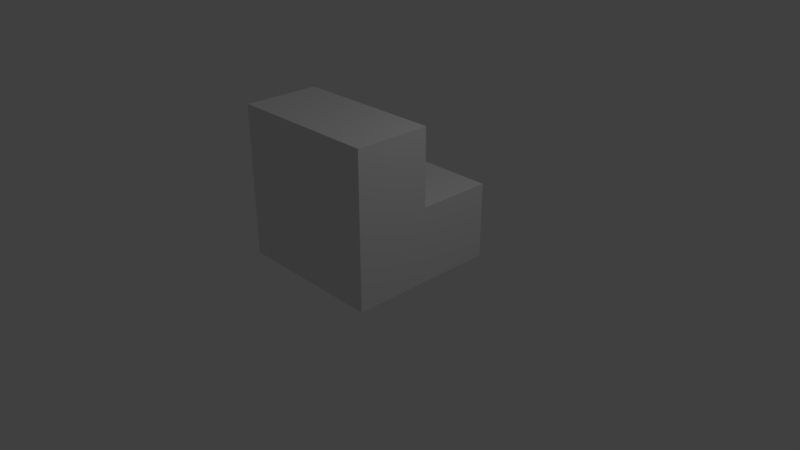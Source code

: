 # Source: WallTop_1.blend  (saved by Blender 2.79.0; exported with 4.5.12 LTS)
import bpy
from mathutils import Matrix  # noqa: F401  (used for matrix-valued properties, if any)

bpy.ops.wm.read_factory_settings(use_empty=True)
scene = bpy.context.scene
scene.name = 'Scene'

# ---- collections
col_collection_1 = bpy.data.collections.new('Collection 1'); scene.collection.children.link(col_collection_1)

# ---- materials (node trees are filled in below, after node groups)
mat_material = bpy.data.materials.new('Material')
mat_material.alpha_threshold = 0.0
mat_material.use_transparent_shadow = False
mat_material.roughness = 0.5
mat_material.line_color = (0.0, 0.0, 0.0, 1.0)

# ---- material node trees

# ---- world
world_world = bpy.data.worlds.new('World'); scene.world = world_world
world_world.color = (0.05088, 0.05088, 0.05088)
world_world.use_sun_shadow = False
world_world.sun_shadow_jitter_overblur = 0.0
world_world.cycles.sampling_method = 'MANUAL'

# ---- cameras
cam_camera = bpy.data.cameras.new('Camera')
cam_camera.clip_end = 100.0
cam_camera.lens = 35.0
cam_camera.sensor_width = 32.0
cam_camera.sensor_height = 18.0
cam_camera.ortho_scale = 7.314
cam_camera.dof.focus_distance = 0.0
cam_camera.dof.aperture_fstop = 128.0

# ---- lights
light_lamp = bpy.data.lights.new('Lamp', 'POINT')
light_lamp.transmission_factor = 0.0
light_lamp.cutoff_distance = 30.0
light_lamp.energy = 100.0
light_lamp.shadow_buffer_clip_start = 1.001
light_lamp.shadow_soft_size = 0.1
light_lamp.shadow_maximum_resolution = 0.006
light_lamp.use_absolute_resolution = True

# ---- meshes
me_cube = bpy.data.meshes.new('Cube')
me_cube.from_pydata([(1.0, 1.0, 0.0), (1.0, 0.0, 0.0), (-1.0, 0.0, 0.0), (-1.0, 1.0, 0.0), (1.0, 1.0, 1.0), (1.0, -4.768e-07, 1.0), (-1.0, 4.768e-07, 1.0), (-1.0, 1.0, 1.0), (1.0, -1.0, 0.0), (-1.0, -1.0, 0.0), (1.0, -1.0, 1.0), (-1.0, -1.0, 1.0), (1.0, -4.768e-07, 2.0), (-1.0, 4.768e-07, 2.0), (1.0, -1.0, 2.0), (-1.0, -1.0, 2.0)], [], [(0, 1, 2, 3), (4, 7, 6, 5), (0, 4, 5, 1), (5, 6, 13, 12), (2, 6, 7, 3), (4, 0, 3, 7), (8, 10, 11, 9), (6, 2, 9, 11), (1, 5, 10, 8), (2, 1, 8, 9), (12, 13, 15, 14), (10, 5, 12, 14), (11, 10, 14, 15), (6, 11, 15, 13)])
_uv = me_cube.uv_layers.new(name='UVMap')
_uv.uv.foreach_set('vector', [0.25, 0.5, 0.25, 0.625, 0.0, 0.625, 0.0, 0.5, 0.25, 1.0, 0.0, 1.0, 0.0, 0.875, 0.25, 0.875, 0.25, 0.75, 0.25, 0.875, 0.125, 0.875, 0.125, 0.75, 0.0, 0.875, 0.25, 0.875, 0.25, 1.0, 0.0, 1.0, 0.375, 0.75, 0.375, 0.875, 0.25, 0.875, 0.25, 0.75, 0.0, 0.875, 0.0, 0.75, 0.25, 0.75, 0.25, 0.875, 0.25, 0.75, 0.25, 0.875, 0.0, 0.875, 0.0, 0.75, 0.375, 0.875, 0.375, 0.75, 0.5, 0.75, 0.5, 0.875, 0.125, 0.75, 0.125, 0.875, 0.0, 0.875, 0.0, 0.75, 0.0, 0.625, 0.25, 0.625, 0.25, 0.75, 0.0, 0.75, 0.25, 1.0, 0.0, 1.0, 0.0, 0.875, 0.25, 0.875, 0.0, 0.875, 0.125, 0.875, 0.125, 1.0, 0.0, 1.0, 0.0, 0.875, 0.25, 0.875, 0.25, 1.0, 0.0, 1.0, 0.375, 0.875, 0.5, 0.875, 0.5, 1.0, 0.375, 1.0])
me_cube.materials.append(mat_material)
me_cube.use_remesh_preserve_volume = False
me_cube.use_remesh_preserve_attributes = False
me_cube.use_mirror_vertex_groups = False
me_cube.update()

# ---- objects
ob_cube = bpy.data.objects.new('Cube', me_cube)
ob_lamp = bpy.data.objects.new('Lamp', light_lamp)
ob_camera = bpy.data.objects.new('Camera', cam_camera)

# ---- transforms, parenting, visibility, modifiers, constraints
ob_cube.location = (0.0, 0.0, 0.0)
ob_cube.lock_rotations_4d = False
ob_cube.empty_display_type = 'ARROWS'
ob_cube.lineart.crease_threshold = 0.0
ob_lamp.location = (4.076, 1.005, 5.904)
ob_lamp.rotation_euler = (0.6503, 0.05522, 1.866)
ob_lamp.lock_rotations_4d = False
ob_lamp.empty_display_type = 'ARROWS'
ob_lamp.color = (0.0, 0.0, 0.0, 0.0)
ob_lamp.lineart.crease_threshold = 0.0
ob_camera.location = (7.481, -6.508, 5.344)
ob_camera.rotation_euler = (1.109, 0.0, 0.8149)
ob_camera.lock_rotations_4d = False
ob_camera.empty_display_type = 'ARROWS'
ob_camera.color = (0.0, 0.0, 0.0, 0.0)
ob_camera.display_type = 'WIRE'
ob_camera.lineart.crease_threshold = 0.0

# ---- collection membership
col_collection_1.objects.link(ob_cube)
col_collection_1.objects.link(ob_lamp)
col_collection_1.objects.link(ob_camera)

# ---- scene / render settings (as saved in the file)
scene.camera = ob_camera
scene.frame_start = 1; scene.frame_end = 250; scene.frame_set(1)
scene.render.engine = 'BLENDER_EEVEE_NEXT'
scene.render.resolution_percentage = 50
scene.render.dither_intensity = 0.0
scene.cycles.use_denoising = False
scene.cycles.samples = 128
scene.cycles.sampling_pattern = 'TABULATED_SOBOL'
scene.cycles.use_adaptive_sampling = False
scene.cycles.use_light_tree = False
scene.cycles.blur_glossy = 0.0
scene.cycles.sample_clamp_indirect = 0.0
scene.view_settings.view_transform = 'Standard'
bpy.context.view_layer.update()
